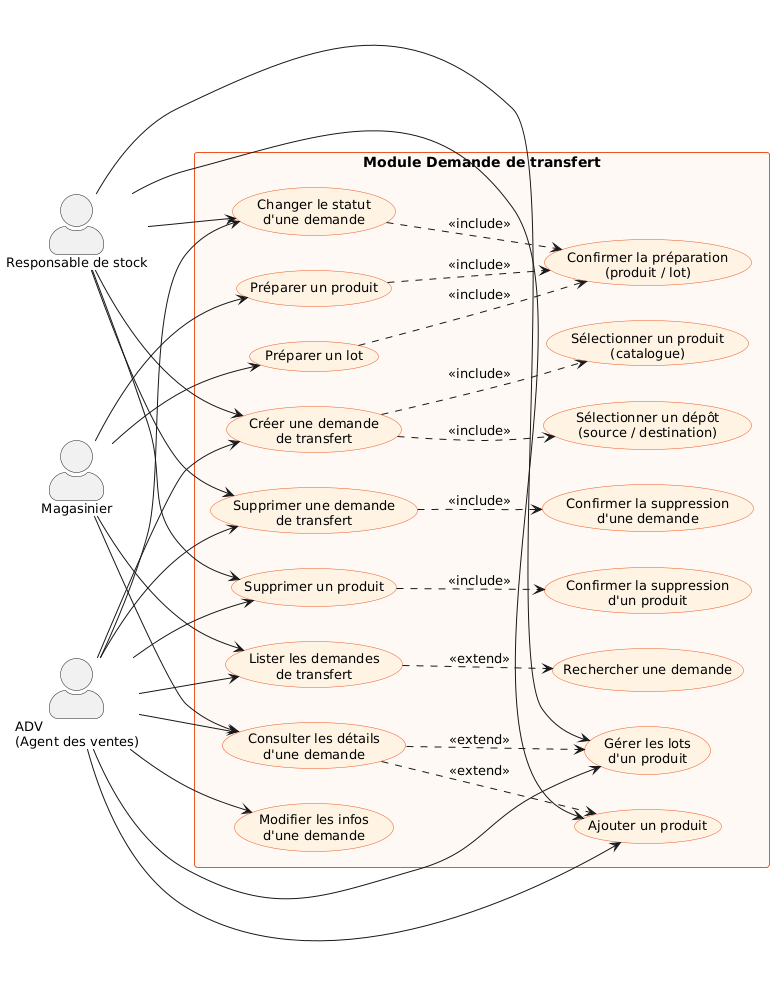

The diagram above was rendered by PlantUML. Its source (embedded in the PNG):
@startuml
left to right direction
skinparam packageStyle rectangle
skinparam actorStyle awesome
skinparam usecaseBackgroundColor #FEF3E2
skinparam usecaseBorderColor #ED5623
skinparam usecaseFontSize 13
skinparam actorFontSize 13
skinparam packageBorderColor #ED5623
skinparam packageFontSize 14

actor "ADV\n(Agent des ventes)" as ADV
actor "Responsable de stock" as RStock
actor "Magasinier" as Magasinier

rectangle "Module Demande de transfert" #FEF9F4 {
  usecase "Lister les demandes\nde transfert" as UC1
  usecase "Consulter les détails\nd'une demande" as UC2
  usecase "Créer une demande\nde transfert" as UC3
  usecase "Modifier les infos\nd'une demande" as UC4
  usecase "Changer le statut\nd'une demande" as UC5
  usecase "Supprimer une demande\nde transfert" as UC6

  usecase "Ajouter un produit" as UC7
  usecase "Supprimer un produit" as UC8
  usecase "Gérer les lots\nd'un produit" as UC9
  usecase "Préparer un produit" as UC10
  usecase "Préparer un lot" as UC11

  usecase "Rechercher une demande" as UC12
  usecase "Sélectionner un dépôt\n(source / destination)" as UC13
  usecase "Sélectionner un produit\n(catalogue)" as UC14
  usecase "Confirmer la suppression\nd'une demande" as UC15
  usecase "Confirmer la suppression\nd'un produit" as UC16
  usecase "Confirmer la préparation\n(produit / lot)" as UC17
}

ADV --> UC3
ADV --> UC4
ADV --> UC5
ADV --> UC6
ADV --> UC7
ADV --> UC8
ADV --> UC9

RStock --> UC3
RStock --> UC5
RStock --> UC6
RStock --> UC7
RStock --> UC8
RStock --> UC9

ADV --> UC1
ADV --> UC2

Magasinier --> UC1
Magasinier --> UC2
Magasinier --> UC10
Magasinier --> UC11

UC1 ..> UC12 : <<extend>>
UC3 ..> UC13 : <<include>>
UC3 ..> UC14 : <<include>>
UC2 ..> UC7 : <<extend>>
UC2 ..> UC9 : <<extend>>
UC5 ..> UC17 : <<include>>
UC6 ..> UC15 : <<include>>
UC8 ..> UC16 : <<include>>
UC10 ..> UC17 : <<include>>
UC11 ..> UC17 : <<include>>
@enduml